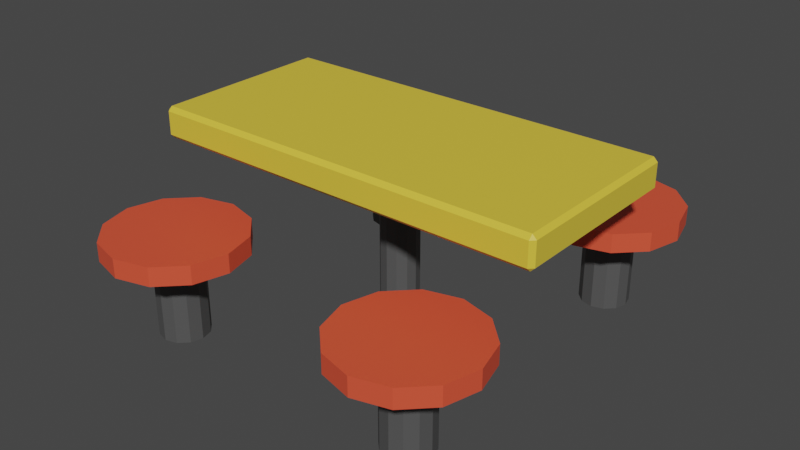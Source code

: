 # Source: tablenchairs.blend  (saved by Blender 3.1.7; exported with 4.5.12 LTS)
import bpy
from mathutils import Matrix  # noqa: F401  (used for matrix-valued properties, if any)

bpy.ops.wm.read_factory_settings(use_empty=True)
scene = bpy.context.scene
scene.name = 'Scene'

# ---- collections
col_collection = bpy.data.collections.new('Collection'); scene.collection.children.link(col_collection)

# ---- materials (node trees are filled in below, after node groups)
mat_metal = bpy.data.materials.new('metal')
mat_metal.use_transparent_shadow = False
mat_material_002 = bpy.data.materials.new('Material.002')
mat_material_002.use_transparent_shadow = False
mat_material_003 = bpy.data.materials.new('Material.003')
mat_material_003.use_transparent_shadow = False

# ---- material node trees
mat_metal.use_nodes = True; mat_metal.node_tree.nodes.clear()
_N = mat_metal.node_tree.nodes; _L = mat_metal.node_tree.links
n0 = _N.new('ShaderNodeBsdfPrincipled'); n0.name = 'Principled BSDF'; n0.location = (10, 300)
n0.distribution = 'GGX'
n0.subsurface_method = 'RANDOM_WALK_SKIN'
n0.inputs[0].default_value = (0.08353, 0.08353, 0.08353, 1.0)
n0.inputs[3].default_value = 1.45
n0.inputs[27].default_value = (0.0, 0.0, 0.0, 1.0)
n0.inputs[28].default_value = 1.0
n1 = _N.new('ShaderNodeOutputMaterial'); n1.name = 'Material Output'; n1.location = (300, 300)
_L.new(n0.outputs[0], n1.inputs[0])
n1.is_active_output = True
mat_material_002.use_nodes = True; mat_material_002.node_tree.nodes.clear()
_N = mat_material_002.node_tree.nodes; _L = mat_material_002.node_tree.links
n0 = _N.new('ShaderNodeBsdfPrincipled'); n0.name = 'Principled BSDF'; n0.location = (10, 300)
n0.distribution = 'GGX'
n0.subsurface_method = 'RANDOM_WALK_SKIN'
n0.inputs[0].default_value = (0.8, 0.08635, 0.04, 1.0)
n0.inputs[3].default_value = 1.45
n0.inputs[27].default_value = (0.0, 0.0, 0.0, 1.0)
n0.inputs[28].default_value = 1.0
n1 = _N.new('ShaderNodeOutputMaterial'); n1.name = 'Material Output'; n1.location = (300, 300)
_L.new(n0.outputs[0], n1.inputs[0])
n1.is_active_output = True
mat_material_003.use_nodes = True; mat_material_003.node_tree.nodes.clear()
_N = mat_material_003.node_tree.nodes; _L = mat_material_003.node_tree.links
n0 = _N.new('ShaderNodeBsdfPrincipled'); n0.name = 'Principled BSDF'; n0.location = (10, 300)
n0.distribution = 'GGX'
n0.subsurface_method = 'RANDOM_WALK_SKIN'
n0.inputs[0].default_value = (0.8, 0.5912, 0.05286, 1.0)
n0.inputs[3].default_value = 1.45
n0.inputs[27].default_value = (0.0, 0.0, 0.0, 1.0)
n0.inputs[28].default_value = 1.0
n1 = _N.new('ShaderNodeOutputMaterial'); n1.name = 'Material Output'; n1.location = (300, 300)
_L.new(n0.outputs[0], n1.inputs[0])
n1.is_active_output = True

# ---- world
world_world = bpy.data.worlds.new('World'); scene.world = world_world
world_world.use_nodes = True; world_world.node_tree.nodes.clear()
_N = world_world.node_tree.nodes; _L = world_world.node_tree.links
n0 = _N.new('ShaderNodeOutputWorld'); n0.name = 'World Output'; n0.location = (300, 300)
n1 = _N.new('ShaderNodeBackground'); n1.name = 'Background'; n1.location = (10, 300)
n1.inputs[0].default_value = (0.05088, 0.05088, 0.05088, 1.0)
_L.new(n1.outputs[0], n0.inputs[0])
n0.is_active_output = True
world_world.color = (0.05088, 0.05088, 0.05088)
world_world.use_sun_shadow = False
world_world.sun_shadow_jitter_overblur = 0.0

# ---- meshes
me_cylinder_001 = bpy.data.meshes.new('Cylinder.001')
me_cylinder_001.from_pydata([(-5.532, -5.216, -0.2869), (-5.532, -5.216, 1.713), (-5.032, -5.35, -0.2869), (-5.032, -5.35, 1.713), (-4.666, -5.716, -0.2869), (-4.666, -5.716, 1.713), (-4.532, -6.216, -0.2869), (-4.532, -6.216, 1.713), (-4.666, -6.716, -0.2869), (-4.666, -6.716, 1.713), (-5.032, -7.082, -0.2869), (-5.032, -7.082, 1.713), (-5.532, -7.216, -0.2869), (-5.532, -7.216, 1.713), (-6.032, -7.082, -0.2869), (-6.032, -7.082, 1.713), (-6.398, -6.716, -0.2869), (-6.398, -6.716, 1.713), (-6.532, -6.216, -0.2869), (-6.532, -6.216, 1.713), (-6.398, -5.716, -0.2869), (-6.398, -5.716, 1.713), (-6.032, -5.35, -0.2869), (-6.032, -5.35, 1.713), (-5.532, -5.065, 1.862), (-4.956, -5.219, 1.862), (-4.534, -5.64, 1.862), (-4.38, -6.216, 1.862), (-4.534, -6.792, 1.862), (-4.956, -7.214, 1.862), (-5.532, -7.368, 1.862), (-6.108, -7.214, 1.862), (-6.529, -6.792, 1.862), (-6.683, -6.216, 1.862), (-6.529, -5.64, 1.862), (-6.108, -5.219, 1.862), (-5.532, -3.377, 2.067), (-4.112, -3.757, 2.067), (-3.073, -4.796, 2.067), (-2.692, -6.216, 2.067), (-3.073, -7.636, 2.067), (-4.112, -8.675, 2.067), (-5.532, -9.056, 2.067), (-6.951, -8.675, 2.067), (-7.991, -7.636, 2.067), (-8.371, -6.216, 2.067), (-7.991, -4.796, 2.067), (-6.951, -3.757, 2.067), (-5.532, -3.377, 2.591), (-4.112, -3.757, 2.591), (-3.073, -4.796, 2.591), (-2.692, -6.216, 2.591), (-3.073, -7.636, 2.591), (-4.112, -8.675, 2.591), (-5.532, -9.056, 2.591), (-6.951, -8.675, 2.591), (-7.991, -7.636, 2.591), (-8.371, -6.216, 2.591), (-7.991, -4.796, 2.591), (-6.951, -3.757, 2.591)], [], [(0, 1, 3, 2), (2, 3, 5, 4), (4, 5, 7, 6), (6, 7, 9, 8), (8, 9, 11, 10), (10, 11, 13, 12), (12, 13, 15, 14), (14, 15, 17, 16), (16, 17, 19, 18), (18, 19, 21, 20), (15, 13, 30, 31), (20, 21, 23, 22), (22, 23, 1, 0), (0, 2, 4, 6, 8, 10, 12, 14, 16, 18, 20, 22), (24, 35, 47, 36), (13, 11, 29, 30), (11, 9, 28, 29), (9, 7, 27, 28), (1, 23, 35, 24), (3, 1, 24, 25), (7, 5, 26, 27), (23, 21, 34, 35), (5, 3, 25, 26), (21, 19, 33, 34), (19, 17, 32, 33), (17, 15, 31, 32), (41, 40, 52, 53), (26, 25, 37, 38), (33, 32, 44, 45), (30, 29, 41, 42), (27, 26, 38, 39), (34, 33, 45, 46), (31, 30, 42, 43), (28, 27, 39, 40), (35, 34, 46, 47), (25, 24, 36, 37), (32, 31, 43, 44), (29, 28, 40, 41), (49, 48, 59, 58, 57, 56, 55, 54, 53, 52, 51, 50), (36, 47, 59, 48), (38, 37, 49, 50), (45, 44, 56, 57), (42, 41, 53, 54), (39, 38, 50, 51), (46, 45, 57, 58), (43, 42, 54, 55), (40, 39, 51, 52), (47, 46, 58, 59), (37, 36, 48, 49), (44, 43, 55, 56)])
me_cylinder_001.polygons.foreach_set('material_index', [0, 0, 0, 0, 0, 0, 0, 0, 0, 0, 0, 0, 0, 0, 1, 0, 0, 0, 0, 0, 0, 0, 0, 0, 0, 0, 1, 1, 1, 1, 1, 1, 1, 1, 1, 1, 1, 1, 1, 1, 1, 1, 1, 1, 1, 1, 1, 1, 1, 1])
_uv = me_cylinder_001.uv_layers.new(name='UVMap')
_uv.uv.foreach_set('vector', [1.0, 0.5, 1.0, 1.0, 0.9167, 1.0, 0.9167, 0.5, 0.9167, 0.5, 0.9167, 1.0, 0.8333, 1.0, 0.8333, 0.5, 0.8333, 0.5, 0.8333, 1.0, 0.75, 1.0, 0.75, 0.5, 0.75, 0.5, 0.75, 1.0, 0.6667, 1.0, 0.6667, 0.5, 0.6667, 0.5, 0.6667, 1.0, 0.5833, 1.0, 0.5833, 0.5, 0.5833, 0.5, 0.5833, 1.0, 0.5, 1.0, 0.5, 0.5, 0.5, 0.5, 0.5, 1.0, 0.4167, 1.0, 0.4167, 0.5, 0.4167, 0.5, 0.4167, 1.0, 0.3333, 1.0, 0.3333, 0.5, 0.3333, 0.5, 0.3333, 1.0, 0.25, 1.0, 0.25, 0.5, 0.25, 0.5, 0.25, 1.0, 0.1667, 1.0, 0.1667, 0.5, 0.4167, 1.0, 0.5, 1.0, 0.5, 1.0, 0.4167, 1.0, 0.1667, 0.5, 0.1667, 1.0, 0.08333, 1.0, 0.08333, 0.5, 0.08333, 0.5, 0.08333, 1.0, 7.451e-08, 1.0, 7.451e-08, 0.5, 0.75, 0.49, 0.87, 0.4578, 0.9578, 0.37, 0.99, 0.25, 0.9578, 0.13, 0.87, 0.04215, 0.75, 0.01, 0.63, 0.04215, 0.5422, 0.13, 0.51, 0.25, 0.5422, 0.37, 0.63, 0.4578, 7.451e-08, 1.0, 0.08333, 1.0, 0.08333, 1.0, 7.451e-08, 1.0, 0.5, 1.0, 0.5833, 1.0, 0.5833, 1.0, 0.5, 1.0, 0.5833, 1.0, 0.6667, 1.0, 0.6667, 1.0, 0.5833, 1.0, 0.6667, 1.0, 0.75, 1.0, 0.75, 1.0, 0.6667, 1.0, 7.451e-08, 1.0, 0.08333, 1.0, 0.08333, 1.0, 7.451e-08, 1.0, 0.9167, 1.0, 1.0, 1.0, 1.0, 1.0, 0.9167, 1.0, 0.75, 1.0, 0.8333, 1.0, 0.8333, 1.0, 0.75, 1.0, 0.08333, 1.0, 0.1667, 1.0, 0.1667, 1.0, 0.08333, 1.0, 0.8333, 1.0, 0.9167, 1.0, 0.9167, 1.0, 0.8333, 1.0, 0.1667, 1.0, 0.25, 1.0, 0.25, 1.0, 0.1667, 1.0, 0.25, 1.0, 0.3333, 1.0, 0.3333, 1.0, 0.25, 1.0, 0.3333, 1.0, 0.4167, 1.0, 0.4167, 1.0, 0.3333, 1.0, 0.5833, 1.0, 0.6667, 1.0, 0.6667, 1.0, 0.5833, 1.0, 0.8333, 1.0, 0.9167, 1.0, 0.9167, 1.0, 0.8333, 1.0, 0.25, 1.0, 0.3333, 1.0, 0.3333, 1.0, 0.25, 1.0, 0.5, 1.0, 0.5833, 1.0, 0.5833, 1.0, 0.5, 1.0, 0.75, 1.0, 0.8333, 1.0, 0.8333, 1.0, 0.75, 1.0, 0.1667, 1.0, 0.25, 1.0, 0.25, 1.0, 0.1667, 1.0, 0.4167, 1.0, 0.5, 1.0, 0.5, 1.0, 0.4167, 1.0, 0.6667, 1.0, 0.75, 1.0, 0.75, 1.0, 0.6667, 1.0, 0.08333, 1.0, 0.1667, 1.0, 0.1667, 1.0, 0.08333, 1.0, 0.9167, 1.0, 1.0, 1.0, 1.0, 1.0, 0.9167, 1.0, 0.3333, 1.0, 0.4167, 1.0, 0.4167, 1.0, 0.3333, 1.0, 0.5833, 1.0, 0.6667, 1.0, 0.6667, 1.0, 0.5833, 1.0, 0.37, 0.4578, 0.25, 0.49, 0.13, 0.4578, 0.04215, 0.37, 0.01, 0.25, 0.04215, 0.13, 0.13, 0.04215, 0.25, 0.01, 0.37, 0.04215, 0.4578, 0.13, 0.49, 0.25, 0.4578, 0.37, 7.451e-08, 1.0, 0.08333, 1.0, 0.08333, 1.0, 7.451e-08, 1.0, 0.8333, 1.0, 0.9167, 1.0, 0.9167, 1.0, 0.8333, 1.0, 0.25, 1.0, 0.3333, 1.0, 0.3333, 1.0, 0.25, 1.0, 0.5, 1.0, 0.5833, 1.0, 0.5833, 1.0, 0.5, 1.0, 0.75, 1.0, 0.8333, 1.0, 0.8333, 1.0, 0.75, 1.0, 0.1667, 1.0, 0.25, 1.0, 0.25, 1.0, 0.1667, 1.0, 0.4167, 1.0, 0.5, 1.0, 0.5, 1.0, 0.4167, 1.0, 0.6667, 1.0, 0.75, 1.0, 0.75, 1.0, 0.6667, 1.0, 0.08333, 1.0, 0.1667, 1.0, 0.1667, 1.0, 0.08333, 1.0, 0.9167, 1.0, 1.0, 1.0, 1.0, 1.0, 0.9167, 1.0, 0.3333, 1.0, 0.4167, 1.0, 0.4167, 1.0, 0.3333, 1.0])
me_cylinder_001.materials.append(mat_metal)
me_cylinder_001.materials.append(mat_material_002)
me_cylinder_001.use_remesh_fix_poles = True
me_cylinder_001.use_remesh_preserve_attributes = False
me_cylinder_001.update()
me_cylinder_002 = bpy.data.meshes.new('Cylinder.002')
me_cylinder_002.from_pydata([(0.0, 1.0, -1.0), (0.0, 1.0, 3.104), (0.5, 0.866, -1.0), (0.5, 0.866, 3.104), (0.866, 0.5, -1.0), (0.866, 0.5, 3.104), (1.0, -4.371e-08, -1.0), (1.0, -4.371e-08, 3.104), (0.866, -0.5, -1.0), (0.866, -0.5, 3.104), (0.5, -0.866, -1.0), (0.5, -0.866, 3.104), (-8.742e-08, -1.0, -1.0), (-8.742e-08, -1.0, 3.104), (-0.5, -0.866, -1.0), (-0.5, -0.866, 3.104), (-0.866, -0.5, -1.0), (-0.866, -0.5, 3.104), (-1.0, 1.192e-08, -1.0), (-1.0, 1.192e-08, 3.104), (-0.866, 0.5, -1.0), (-0.866, 0.5, 3.104), (-0.5, 0.866, -1.0), (-0.5, 0.866, 3.104)], [], [(0, 1, 3, 2), (2, 3, 5, 4), (4, 5, 7, 6), (6, 7, 9, 8), (8, 9, 11, 10), (10, 11, 13, 12), (12, 13, 15, 14), (14, 15, 17, 16), (16, 17, 19, 18), (18, 19, 21, 20), (20, 21, 23, 22), (22, 23, 1, 0), (0, 2, 4, 6, 8, 10, 12, 14, 16, 18, 20, 22), (3, 1, 23, 21, 19, 17, 15, 13, 11, 9, 7, 5)])
_uv = me_cylinder_002.uv_layers.new(name='UVMap')
_uv.uv.foreach_set('vector', [1.0, 0.5, 1.0, 1.0, 0.9167, 1.0, 0.9167, 0.5, 0.9167, 0.5, 0.9167, 1.0, 0.8333, 1.0, 0.8333, 0.5, 0.8333, 0.5, 0.8333, 1.0, 0.75, 1.0, 0.75, 0.5, 0.75, 0.5, 0.75, 1.0, 0.6667, 1.0, 0.6667, 0.5, 0.6667, 0.5, 0.6667, 1.0, 0.5833, 1.0, 0.5833, 0.5, 0.5833, 0.5, 0.5833, 1.0, 0.5, 1.0, 0.5, 0.5, 0.5, 0.5, 0.5, 1.0, 0.4167, 1.0, 0.4167, 0.5, 0.4167, 0.5, 0.4167, 1.0, 0.3333, 1.0, 0.3333, 0.5, 0.3333, 0.5, 0.3333, 1.0, 0.25, 1.0, 0.25, 0.5, 0.25, 0.5, 0.25, 1.0, 0.1667, 1.0, 0.1667, 0.5, 0.1667, 0.5, 0.1667, 1.0, 0.08333, 1.0, 0.08333, 0.5, 0.08333, 0.5, 0.08333, 1.0, 7.451e-08, 1.0, 7.451e-08, 0.5, 0.75, 0.49, 0.87, 0.4578, 0.9578, 0.37, 0.99, 0.25, 0.9578, 0.13, 0.87, 0.04215, 0.75, 0.01, 0.63, 0.04215, 0.5422, 0.13, 0.51, 0.25, 0.5422, 0.37, 0.63, 0.4578, 0.9167, 1.0, 7.451e-08, 1.0, 0.08333, 1.0, 0.1667, 1.0, 0.25, 1.0, 0.3333, 1.0, 0.4167, 1.0, 0.5, 1.0, 0.5833, 1.0, 0.6667, 1.0, 0.75, 1.0, 0.8333, 1.0])
me_cylinder_002.materials.append(mat_metal)
me_cylinder_002.use_remesh_fix_poles = True
me_cylinder_002.use_remesh_preserve_attributes = False
me_cylinder_002.update()
me_plane = bpy.data.meshes.new('Plane')
me_plane.from_pydata([(-1.713, -0.7599, 1.26), (-1.678, -0.7599, 1.225), (-1.678, -0.795, 1.26), (1.678, -0.795, 1.26), (1.678, -0.7599, 1.225), (1.713, -0.7599, 1.26), (-1.713, 0.7599, 1.26), (-1.678, 0.795, 1.26), (-1.678, 0.7599, 1.225), (1.713, 0.7599, 1.26), (1.678, 0.7599, 1.225), (1.678, 0.795, 1.26), (-1.713, -0.7599, 1.455), (-1.678, -0.795, 1.455), (-1.678, -0.7599, 1.49), (1.678, -0.795, 1.455), (1.713, -0.7599, 1.455), (1.678, -0.7599, 1.49), (-1.713, 0.7599, 1.455), (-1.678, 0.7599, 1.49), (-1.678, 0.795, 1.455), (1.713, 0.7599, 1.455), (1.678, 0.795, 1.455), (1.678, 0.7599, 1.49)], [], [(2, 3, 15, 13), (11, 7, 20, 22), (1, 8, 10, 4), (14, 17, 23, 19), (5, 9, 21, 16), (0, 1, 2), (3, 4, 5), (6, 7, 8), (9, 10, 11), (12, 13, 14), (15, 16, 17), (18, 19, 20), (21, 22, 23), (8, 1, 0, 6), (1, 4, 3, 2), (4, 10, 9, 5), (10, 8, 7, 11), (18, 12, 14, 19), (13, 15, 17, 14), (16, 21, 23, 17), (22, 20, 19, 23), (11, 22, 21, 9), (15, 3, 5, 16), (2, 13, 12, 0), (20, 7, 6, 18), (6, 0, 12, 18)])
_uv = me_plane.uv_layers.new(name='UVMap')
_uv.uv.foreach_set('vector', [0.01026, 0.0, 0.9897, 0.0, 0.9897, 0.0, 0.01026, 0.0, 0.9897, 1.0, 0.01026, 1.0, 0.01026, 1.0, 0.9897, 1.0, 0.01026, 0.0221, 0.01026, 0.9779, 0.9897, 0.9779, 0.9897, 0.0221, 0.01026, 0.0221, 0.9897, 0.0221, 0.9897, 0.9779, 0.01026, 0.9779, 1.0, 0.0221, 1.0, 0.9779, 1.0, 0.9779, 1.0, 0.0221, 0.0, 0.0221, 0.01026, 0.0221, 0.01026, 0.0, 0.9897, 0.0, 0.9897, 0.0221, 1.0, 0.0221, 0.0, 0.9779, 0.01026, 1.0, 0.01026, 0.9779, 1.0, 0.9779, 0.9897, 0.9779, 0.9897, 1.0, 0.0, 0.0221, 0.01026, 0.0, 0.01026, 0.0221, 0.9897, 0.0, 1.0, 0.0221, 0.9897, 0.0221, 0.0, 0.9779, 0.01026, 0.9779, 0.01026, 1.0, 1.0, 0.9779, 0.9897, 1.0, 0.9897, 0.9779, 0.01026, 0.9779, 0.01026, 0.0221, 0.0, 0.0221, 0.0, 0.9779, 0.01026, 0.0221, 0.9897, 0.0221, 0.9897, 0.0, 0.01026, 0.0, 0.9897, 0.0221, 0.9897, 0.9779, 1.0, 0.9779, 1.0, 0.0221, 0.9897, 0.9779, 0.01026, 0.9779, 0.01026, 1.0, 0.9897, 1.0, 0.0, 0.9779, 0.0, 0.0221, 0.01026, 0.0221, 0.01026, 0.9779, 0.01026, 0.0, 0.9897, 0.0, 0.9897, 0.0221, 0.01026, 0.0221, 1.0, 0.0221, 1.0, 0.9779, 0.9897, 0.9779, 0.9897, 0.0221, 0.9897, 1.0, 0.01026, 1.0, 0.01026, 0.9779, 0.9897, 0.9779, 0.9897, 1.0, 0.9897, 1.0, 1.0, 0.9779, 1.0, 0.9779, 0.9897, 0.0, 0.9897, 0.0, 1.0, 0.0221, 1.0, 0.0221, 0.01026, 0.0, 0.01026, 0.0, 0.0, 0.0221, 0.0, 0.0221, 0.01026, 1.0, 0.01026, 1.0, 0.0, 0.9779, 0.0, 0.9779, 0.0, 0.9779, 0.0, 0.0221, 0.0, 0.0221, 0.0, 0.9779])
me_plane.materials.append(mat_material_003)
me_plane.use_remesh_fix_poles = True
me_plane.use_remesh_preserve_attributes = False
me_plane.update()

# ---- objects
ob_cylinder = bpy.data.objects.new('Cylinder', me_cylinder_001)
ob_cylinder_001 = bpy.data.objects.new('Cylinder.001', me_cylinder_002)
ob_plane = bpy.data.objects.new('Plane', me_plane)

# ---- transforms, parenting, visibility, modifiers, constraints
ob_cylinder.location = (0.0, 0.0, 0.0)
ob_cylinder.scale = (0.2037, 0.2037, 0.3028)
_m = ob_cylinder.modifiers.new('Mirror', 'MIRROR')
_m.use_axis = (True, True, False)
ob_cylinder_001.location = (0.0, 0.0, 0.2324)
ob_cylinder_001.scale = (0.1604, 0.1604, 0.3236)
ob_plane.location = (0.0, 0.0, 0.0)

# ---- collection membership
col_collection.objects.link(ob_cylinder)
col_collection.objects.link(ob_cylinder_001)
col_collection.objects.link(ob_plane)

# ---- scene / render settings (as saved in the file)
scene.frame_start = 1; scene.frame_end = 250; scene.frame_set(1)
scene.render.engine = 'BLENDER_EEVEE_NEXT'
scene.cycles.sampling_pattern = 'TABULATED_SOBOL'
scene.cycles.use_light_tree = False
scene.view_settings.view_transform = 'Filmic'
bpy.context.view_layer.update()

# ---- added for rendering (the .blend has no active camera and no usable light): camera, sun
cam_auto = bpy.data.cameras.new('AutoCamera')
cam_auto.lens = 50.0
cam_auto.sensor_width = 36.0
cam_auto.clip_end = 1000.0
ob_auto_camera = bpy.data.objects.new('AutoCamera', cam_auto)
scene.collection.objects.link(ob_auto_camera)
ob_auto_camera.location = (4.88313, -5.85975, 4.60588)
ob_auto_camera.rotation_euler = (1.09748, -7.21219e-08, 0.694738)
scene.camera = ob_auto_camera
light_auto_sun = bpy.data.lights.new('AutoSun', 'SUN')
light_auto_sun.energy = 3.0
light_auto_sun.angle = 0.0523599
ob_auto_sun = bpy.data.objects.new('AutoSun', light_auto_sun)
scene.collection.objects.link(ob_auto_sun)
ob_auto_sun.rotation_euler = (0.872665, 0.174533, 0.523599)
bpy.context.view_layer.update()
